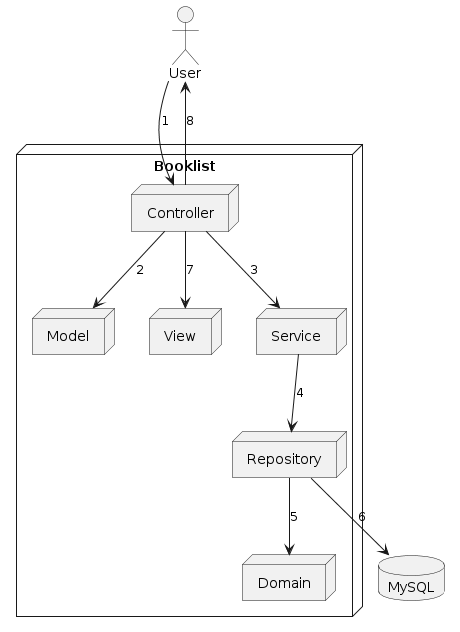

The diagram above was rendered by PlantUML. Its source (embedded in the PNG):
@startuml
actor "User" as user

node "Booklist" {
    node "Model" as model
    node "Domain" as domain
    node "Controller" as controller
    node "View" as view
    node "Service" as service
    node "Repository" as repository
}

database "MySQL" as mysql

user --> controller : 1
controller --> model : 2
controller --> service : 3
service --> repository : 4
repository --> domain : 5
repository --> mysql : 6
controller --> view : 7
controller --> user : 8
@enduml